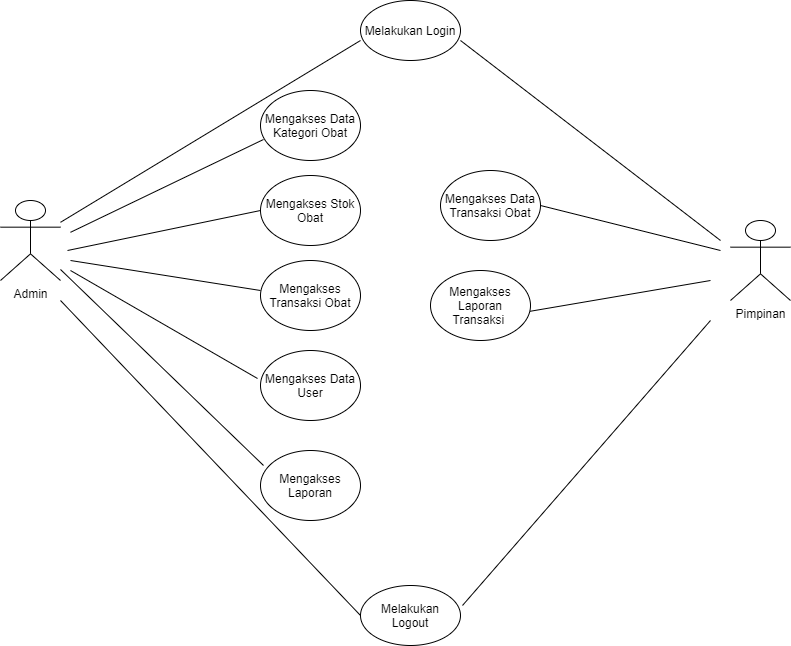

The diagram above was exported from draw.io. Its source (the exported page's mxGraphModel, read from the mxfile embedded in the PNG):
<mxGraphModel dx="868" dy="488" grid="1" gridSize="10" guides="1" tooltips="1" connect="1" arrows="1" fold="1" page="1" pageScale="1" pageWidth="827" pageHeight="1169" math="0" shadow="0">
  <root>
    <mxCell id="m2s-1LOU2NWSjVGneYUp-0" />
    <mxCell id="m2s-1LOU2NWSjVGneYUp-1" parent="m2s-1LOU2NWSjVGneYUp-0" />
    <mxCell id="58bjXZ3ZCaSCWSaBCaPy-2" value="Pimpinan" style="shape=umlActor;verticalLabelPosition=bottom;verticalAlign=top;html=1;outlineConnect=0;" parent="m2s-1LOU2NWSjVGneYUp-1" vertex="1">
      <mxGeometry x="750" y="220" width="60" height="80" as="geometry" />
    </mxCell>
    <mxCell id="58bjXZ3ZCaSCWSaBCaPy-3" value="Mengakses Data Kategori Obat" style="ellipse;whiteSpace=wrap;html=1;" parent="m2s-1LOU2NWSjVGneYUp-1" vertex="1">
      <mxGeometry x="280" y="90" width="100" height="70" as="geometry" />
    </mxCell>
    <mxCell id="58bjXZ3ZCaSCWSaBCaPy-10" value="Mengakses Stok Obat" style="ellipse;whiteSpace=wrap;html=1;" parent="m2s-1LOU2NWSjVGneYUp-1" vertex="1">
      <mxGeometry x="280" y="175" width="100" height="70" as="geometry" />
    </mxCell>
    <mxCell id="58bjXZ3ZCaSCWSaBCaPy-11" value="Mengakses Transaksi Obat" style="ellipse;whiteSpace=wrap;html=1;" parent="m2s-1LOU2NWSjVGneYUp-1" vertex="1">
      <mxGeometry x="280" y="260" width="100" height="70" as="geometry" />
    </mxCell>
    <mxCell id="58bjXZ3ZCaSCWSaBCaPy-12" value="Mengakses Data User" style="ellipse;whiteSpace=wrap;html=1;" parent="m2s-1LOU2NWSjVGneYUp-1" vertex="1">
      <mxGeometry x="280" y="350" width="100" height="70" as="geometry" />
    </mxCell>
    <mxCell id="58bjXZ3ZCaSCWSaBCaPy-13" value="Mengakses Laporan" style="ellipse;whiteSpace=wrap;html=1;" parent="m2s-1LOU2NWSjVGneYUp-1" vertex="1">
      <mxGeometry x="280" y="450" width="100" height="70" as="geometry" />
    </mxCell>
    <mxCell id="58bjXZ3ZCaSCWSaBCaPy-16" value="Admin" style="shape=umlActor;verticalLabelPosition=bottom;verticalAlign=top;html=1;outlineConnect=0;" parent="m2s-1LOU2NWSjVGneYUp-1" vertex="1">
      <mxGeometry x="20" y="200" width="60" height="80" as="geometry" />
    </mxCell>
    <mxCell id="58bjXZ3ZCaSCWSaBCaPy-17" value="Mengakses Data Transaksi Obat" style="ellipse;whiteSpace=wrap;html=1;" parent="m2s-1LOU2NWSjVGneYUp-1" vertex="1">
      <mxGeometry x="460" y="170" width="100" height="70" as="geometry" />
    </mxCell>
    <mxCell id="58bjXZ3ZCaSCWSaBCaPy-18" value="Mengakses Laporan Transaksi&amp;nbsp;" style="ellipse;whiteSpace=wrap;html=1;" parent="m2s-1LOU2NWSjVGneYUp-1" vertex="1">
      <mxGeometry x="450" y="270" width="100" height="70" as="geometry" />
    </mxCell>
    <mxCell id="58bjXZ3ZCaSCWSaBCaPy-22" value="Melakukan Login" style="ellipse;whiteSpace=wrap;html=1;" parent="m2s-1LOU2NWSjVGneYUp-1" vertex="1">
      <mxGeometry x="380" width="100" height="60" as="geometry" />
    </mxCell>
    <mxCell id="58bjXZ3ZCaSCWSaBCaPy-23" value="Melakukan Logout" style="ellipse;whiteSpace=wrap;html=1;" parent="m2s-1LOU2NWSjVGneYUp-1" vertex="1">
      <mxGeometry x="380" y="585" width="100" height="60" as="geometry" />
    </mxCell>
    <mxCell id="To49YN9IKGc2w5B1bmwe-0" value="" style="endArrow=none;html=1;" parent="m2s-1LOU2NWSjVGneYUp-1" source="58bjXZ3ZCaSCWSaBCaPy-16" edge="1">
      <mxGeometry width="50" height="50" relative="1" as="geometry">
        <mxPoint x="70" y="290" as="sourcePoint" />
        <mxPoint x="380" y="40" as="targetPoint" />
      </mxGeometry>
    </mxCell>
    <mxCell id="To49YN9IKGc2w5B1bmwe-1" value="" style="endArrow=none;html=1;entryX=0;entryY=0.5;entryDx=0;entryDy=0;" parent="m2s-1LOU2NWSjVGneYUp-1" target="58bjXZ3ZCaSCWSaBCaPy-23" edge="1">
      <mxGeometry width="50" height="50" relative="1" as="geometry">
        <mxPoint x="80" y="300" as="sourcePoint" />
        <mxPoint x="320" y="294.09000000000003" as="targetPoint" />
      </mxGeometry>
    </mxCell>
    <mxCell id="To49YN9IKGc2w5B1bmwe-2" value="" style="endArrow=none;html=1;entryX=0.03;entryY=0.7;entryDx=0;entryDy=0;entryPerimeter=0;" parent="m2s-1LOU2NWSjVGneYUp-1" target="58bjXZ3ZCaSCWSaBCaPy-3" edge="1">
      <mxGeometry width="50" height="50" relative="1" as="geometry">
        <mxPoint x="90" y="231.81818181818187" as="sourcePoint" />
        <mxPoint x="390" y="50" as="targetPoint" />
        <Array as="points" />
      </mxGeometry>
    </mxCell>
    <mxCell id="To49YN9IKGc2w5B1bmwe-3" value="" style="endArrow=none;html=1;entryX=0.03;entryY=0.7;entryDx=0;entryDy=0;entryPerimeter=0;" parent="m2s-1LOU2NWSjVGneYUp-1" edge="1">
      <mxGeometry width="50" height="50" relative="1" as="geometry">
        <mxPoint x="87" y="250" as="sourcePoint" />
        <mxPoint x="280" y="210" as="targetPoint" />
        <Array as="points" />
      </mxGeometry>
    </mxCell>
    <mxCell id="To49YN9IKGc2w5B1bmwe-4" value="" style="endArrow=none;html=1;entryX=0.03;entryY=0.7;entryDx=0;entryDy=0;entryPerimeter=0;" parent="m2s-1LOU2NWSjVGneYUp-1" edge="1">
      <mxGeometry width="50" height="50" relative="1" as="geometry">
        <mxPoint x="90" y="260" as="sourcePoint" />
        <mxPoint x="280" y="290" as="targetPoint" />
        <Array as="points" />
      </mxGeometry>
    </mxCell>
    <mxCell id="To49YN9IKGc2w5B1bmwe-5" value="" style="endArrow=none;html=1;entryX=-0.03;entryY=0.4;entryDx=0;entryDy=0;entryPerimeter=0;" parent="m2s-1LOU2NWSjVGneYUp-1" target="58bjXZ3ZCaSCWSaBCaPy-12" edge="1">
      <mxGeometry width="50" height="50" relative="1" as="geometry">
        <mxPoint x="90" y="270" as="sourcePoint" />
        <mxPoint x="270" y="370" as="targetPoint" />
        <Array as="points" />
      </mxGeometry>
    </mxCell>
    <mxCell id="To49YN9IKGc2w5B1bmwe-6" value="" style="endArrow=none;html=1;entryX=0.03;entryY=0.214;entryDx=0;entryDy=0;entryPerimeter=0;" parent="m2s-1LOU2NWSjVGneYUp-1" source="58bjXZ3ZCaSCWSaBCaPy-16" target="58bjXZ3ZCaSCWSaBCaPy-13" edge="1">
      <mxGeometry width="50" height="50" relative="1" as="geometry">
        <mxPoint x="150" y="320" as="sourcePoint" />
        <mxPoint x="287" y="388" as="targetPoint" />
        <Array as="points" />
      </mxGeometry>
    </mxCell>
    <mxCell id="To49YN9IKGc2w5B1bmwe-7" value="" style="endArrow=none;html=1;" parent="m2s-1LOU2NWSjVGneYUp-1" edge="1">
      <mxGeometry width="50" height="50" relative="1" as="geometry">
        <mxPoint x="480" y="40" as="sourcePoint" />
        <mxPoint x="740" y="240" as="targetPoint" />
      </mxGeometry>
    </mxCell>
    <mxCell id="To49YN9IKGc2w5B1bmwe-8" value="" style="endArrow=none;html=1;exitX=1;exitY=0.5;exitDx=0;exitDy=0;" parent="m2s-1LOU2NWSjVGneYUp-1" source="58bjXZ3ZCaSCWSaBCaPy-17" edge="1">
      <mxGeometry width="50" height="50" relative="1" as="geometry">
        <mxPoint x="560" y="185" as="sourcePoint" />
        <mxPoint x="740" y="250" as="targetPoint" />
      </mxGeometry>
    </mxCell>
    <mxCell id="To49YN9IKGc2w5B1bmwe-9" value="" style="endArrow=none;html=1;exitX=0.995;exitY=0.583;exitDx=0;exitDy=0;exitPerimeter=0;" parent="m2s-1LOU2NWSjVGneYUp-1" source="58bjXZ3ZCaSCWSaBCaPy-18" edge="1">
      <mxGeometry width="50" height="50" relative="1" as="geometry">
        <mxPoint x="560" y="300" as="sourcePoint" />
        <mxPoint x="730" y="280" as="targetPoint" />
      </mxGeometry>
    </mxCell>
    <mxCell id="To49YN9IKGc2w5B1bmwe-10" value="" style="endArrow=none;html=1;exitX=1.02;exitY=0.333;exitDx=0;exitDy=0;exitPerimeter=0;" parent="m2s-1LOU2NWSjVGneYUp-1" source="58bjXZ3ZCaSCWSaBCaPy-23" edge="1">
      <mxGeometry width="50" height="50" relative="1" as="geometry">
        <mxPoint x="540" y="450" as="sourcePoint" />
        <mxPoint x="730" y="320" as="targetPoint" />
      </mxGeometry>
    </mxCell>
  </root>
</mxGraphModel>